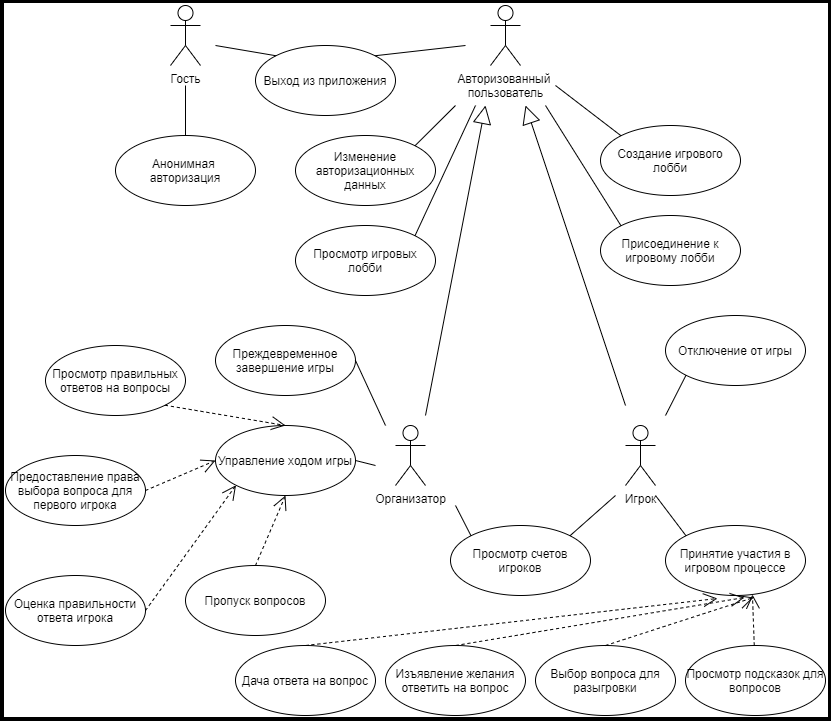

The diagram above was exported from draw.io. Its source (the exported page's mxGraphModel, read from the mxfile embedded in the PNG):
<mxGraphModel dx="1086" dy="806" grid="1" gridSize="10" guides="1" tooltips="1" connect="1" arrows="1" fold="1" page="1" pageScale="1" pageWidth="850" pageHeight="1100" math="0" shadow="0">
  <root>
    <mxCell id="0" />
    <mxCell id="1" parent="0" />
    <mxCell id="wkiHpOZ1ZCbrlc2kg0uj-102" value="Гость" style="shape=umlActor;verticalLabelPosition=bottom;verticalAlign=top;html=1;strokeWidth=1;" parent="1" vertex="1">
      <mxGeometry x="195" y="100" width="30" height="60" as="geometry" />
    </mxCell>
    <mxCell id="wkiHpOZ1ZCbrlc2kg0uj-103" value="Анонимная &lt;br&gt;авторизация" style="ellipse;whiteSpace=wrap;html=1;strokeWidth=1;" parent="1" vertex="1">
      <mxGeometry x="140" y="230" width="140" height="70" as="geometry" />
    </mxCell>
    <mxCell id="wkiHpOZ1ZCbrlc2kg0uj-108" value="Авторизованный &lt;br&gt;пользователь" style="shape=umlActor;verticalLabelPosition=bottom;verticalAlign=top;html=1;strokeWidth=1;" parent="1" vertex="1">
      <mxGeometry x="515" y="100" width="30" height="60" as="geometry" />
    </mxCell>
    <mxCell id="wkiHpOZ1ZCbrlc2kg0uj-110" value="Игрок" style="shape=umlActor;verticalLabelPosition=bottom;verticalAlign=top;html=1;strokeWidth=1;" parent="1" vertex="1">
      <mxGeometry x="650" y="520" width="30" height="60" as="geometry" />
    </mxCell>
    <mxCell id="wkiHpOZ1ZCbrlc2kg0uj-111" value="Организатор" style="shape=umlActor;verticalLabelPosition=bottom;verticalAlign=top;html=1;strokeWidth=1;" parent="1" vertex="1">
      <mxGeometry x="420" y="520" width="30" height="60" as="geometry" />
    </mxCell>
    <mxCell id="wkiHpOZ1ZCbrlc2kg0uj-114" value="Просмотр игровых лобби" style="ellipse;whiteSpace=wrap;html=1;strokeWidth=1;" parent="1" vertex="1">
      <mxGeometry x="320" y="320" width="140" height="70" as="geometry" />
    </mxCell>
    <mxCell id="wkiHpOZ1ZCbrlc2kg0uj-115" value="Изменение авторизационных данных" style="ellipse;whiteSpace=wrap;html=1;strokeWidth=1;" parent="1" vertex="1">
      <mxGeometry x="320" y="230" width="140" height="70" as="geometry" />
    </mxCell>
    <mxCell id="wkiHpOZ1ZCbrlc2kg0uj-116" value="Создание игрового лобби" style="ellipse;whiteSpace=wrap;html=1;strokeWidth=1;" parent="1" vertex="1">
      <mxGeometry x="625" y="220" width="140" height="70" as="geometry" />
    </mxCell>
    <mxCell id="wkiHpOZ1ZCbrlc2kg0uj-117" value="Присоединение к игровому лобби" style="ellipse;whiteSpace=wrap;html=1;strokeWidth=1;" parent="1" vertex="1">
      <mxGeometry x="625" y="310" width="140" height="70" as="geometry" />
    </mxCell>
    <mxCell id="wkiHpOZ1ZCbrlc2kg0uj-120" value="" style="endArrow=none;html=1;exitX=1;exitY=0;exitDx=0;exitDy=0;" parent="1" source="wkiHpOZ1ZCbrlc2kg0uj-115" edge="1">
      <mxGeometry width="50" height="50" relative="1" as="geometry">
        <mxPoint x="450" y="250" as="sourcePoint" />
        <mxPoint x="480" y="200" as="targetPoint" />
      </mxGeometry>
    </mxCell>
    <mxCell id="wkiHpOZ1ZCbrlc2kg0uj-122" value="" style="endArrow=none;html=1;exitX=0.5;exitY=0;exitDx=0;exitDy=0;" parent="1" source="wkiHpOZ1ZCbrlc2kg0uj-103" edge="1">
      <mxGeometry width="50" height="50" relative="1" as="geometry">
        <mxPoint x="265" y="200" as="sourcePoint" />
        <mxPoint x="210" y="180" as="targetPoint" />
      </mxGeometry>
    </mxCell>
    <mxCell id="wkiHpOZ1ZCbrlc2kg0uj-123" value="" style="endArrow=none;html=1;exitX=1;exitY=0;exitDx=0;exitDy=0;" parent="1" source="wkiHpOZ1ZCbrlc2kg0uj-114" edge="1">
      <mxGeometry width="50" height="50" relative="1" as="geometry">
        <mxPoint x="490" y="350" as="sourcePoint" />
        <mxPoint x="500" y="200" as="targetPoint" />
      </mxGeometry>
    </mxCell>
    <mxCell id="wkiHpOZ1ZCbrlc2kg0uj-124" value="" style="endArrow=none;html=1;entryX=0;entryY=0;entryDx=0;entryDy=0;" parent="1" target="wkiHpOZ1ZCbrlc2kg0uj-116" edge="1">
      <mxGeometry width="50" height="50" relative="1" as="geometry">
        <mxPoint x="580" y="180" as="sourcePoint" />
        <mxPoint x="565" y="400" as="targetPoint" />
      </mxGeometry>
    </mxCell>
    <mxCell id="wkiHpOZ1ZCbrlc2kg0uj-125" value="" style="endArrow=none;html=1;entryX=0;entryY=0;entryDx=0;entryDy=0;" parent="1" target="wkiHpOZ1ZCbrlc2kg0uj-117" edge="1">
      <mxGeometry width="50" height="50" relative="1" as="geometry">
        <mxPoint x="570" y="200" as="sourcePoint" />
        <mxPoint x="285" y="500" as="targetPoint" />
      </mxGeometry>
    </mxCell>
    <mxCell id="wkiHpOZ1ZCbrlc2kg0uj-126" value="Выход из приложения" style="ellipse;whiteSpace=wrap;html=1;strokeWidth=1;" parent="1" vertex="1">
      <mxGeometry x="280" y="140" width="140" height="70" as="geometry" />
    </mxCell>
    <mxCell id="wkiHpOZ1ZCbrlc2kg0uj-127" value="" style="endArrow=none;html=1;entryX=0;entryY=0;entryDx=0;entryDy=0;" parent="1" target="wkiHpOZ1ZCbrlc2kg0uj-126" edge="1">
      <mxGeometry width="50" height="50" relative="1" as="geometry">
        <mxPoint x="240" y="140" as="sourcePoint" />
        <mxPoint x="270" y="490" as="targetPoint" />
      </mxGeometry>
    </mxCell>
    <mxCell id="wkiHpOZ1ZCbrlc2kg0uj-128" value="" style="endArrow=none;html=1;entryX=1;entryY=0;entryDx=0;entryDy=0;" parent="1" target="wkiHpOZ1ZCbrlc2kg0uj-126" edge="1">
      <mxGeometry width="50" height="50" relative="1" as="geometry">
        <mxPoint x="490" y="140" as="sourcePoint" />
        <mxPoint x="280" y="500" as="targetPoint" />
      </mxGeometry>
    </mxCell>
    <mxCell id="wkiHpOZ1ZCbrlc2kg0uj-130" value="" style="endArrow=block;endSize=16;endFill=0;html=1;" parent="1" edge="1">
      <mxGeometry width="160" relative="1" as="geometry">
        <mxPoint x="450" y="510" as="sourcePoint" />
        <mxPoint x="510" y="200" as="targetPoint" />
      </mxGeometry>
    </mxCell>
    <mxCell id="wkiHpOZ1ZCbrlc2kg0uj-131" value="" style="endArrow=block;endSize=16;endFill=0;html=1;" parent="1" edge="1">
      <mxGeometry width="160" relative="1" as="geometry">
        <mxPoint x="650" y="500" as="sourcePoint" />
        <mxPoint x="550" y="200" as="targetPoint" />
      </mxGeometry>
    </mxCell>
    <mxCell id="wkiHpOZ1ZCbrlc2kg0uj-132" value="Выбор вопроса для разыгровки" style="ellipse;whiteSpace=wrap;html=1;strokeWidth=1;" parent="1" vertex="1">
      <mxGeometry x="560" y="740" width="140" height="70" as="geometry" />
    </mxCell>
    <mxCell id="wkiHpOZ1ZCbrlc2kg0uj-133" value="Изъявление желания ответить на вопрос" style="ellipse;whiteSpace=wrap;html=1;strokeWidth=1;" parent="1" vertex="1">
      <mxGeometry x="410" y="740" width="140" height="70" as="geometry" />
    </mxCell>
    <mxCell id="wkiHpOZ1ZCbrlc2kg0uj-134" value="Просмотр счетов игроков" style="ellipse;whiteSpace=wrap;html=1;strokeWidth=1;" parent="1" vertex="1">
      <mxGeometry x="475" y="620" width="140" height="70" as="geometry" />
    </mxCell>
    <mxCell id="wkiHpOZ1ZCbrlc2kg0uj-135" value="Дача ответа на вопрос" style="ellipse;whiteSpace=wrap;html=1;strokeWidth=1;" parent="1" vertex="1">
      <mxGeometry x="260" y="740" width="140" height="70" as="geometry" />
    </mxCell>
    <mxCell id="wkiHpOZ1ZCbrlc2kg0uj-137" value="Предоставление права выбора вопроса для первого игрока" style="ellipse;whiteSpace=wrap;html=1;strokeWidth=1;" parent="1" vertex="1">
      <mxGeometry x="30" y="550" width="140" height="70" as="geometry" />
    </mxCell>
    <mxCell id="wkiHpOZ1ZCbrlc2kg0uj-138" value="Оценка правильности ответа игрока" style="ellipse;whiteSpace=wrap;html=1;strokeWidth=1;" parent="1" vertex="1">
      <mxGeometry x="30" y="670" width="140" height="70" as="geometry" />
    </mxCell>
    <mxCell id="wkiHpOZ1ZCbrlc2kg0uj-139" value="Управление ходом игры" style="ellipse;whiteSpace=wrap;html=1;strokeWidth=1;" parent="1" vertex="1">
      <mxGeometry x="240" y="520" width="140" height="70" as="geometry" />
    </mxCell>
    <mxCell id="wkiHpOZ1ZCbrlc2kg0uj-140" value="" style="endArrow=none;html=1;exitX=1;exitY=0;exitDx=0;exitDy=0;entryX=0;entryY=0;entryDx=0;entryDy=0;" parent="1" target="wkiHpOZ1ZCbrlc2kg0uj-134" edge="1">
      <mxGeometry width="50" height="50" relative="1" as="geometry">
        <mxPoint x="479.9974746830583" y="600.0012626584708" as="sourcePoint" />
        <mxPoint x="520.5" y="559.75" as="targetPoint" />
      </mxGeometry>
    </mxCell>
    <mxCell id="wkiHpOZ1ZCbrlc2kg0uj-141" value="" style="endArrow=none;html=1;exitX=1;exitY=0;exitDx=0;exitDy=0;" parent="1" source="wkiHpOZ1ZCbrlc2kg0uj-134" edge="1">
      <mxGeometry width="50" height="50" relative="1" as="geometry">
        <mxPoint x="574.4974746830583" y="610.2512626584708" as="sourcePoint" />
        <mxPoint x="640" y="590" as="targetPoint" />
      </mxGeometry>
    </mxCell>
    <mxCell id="wkiHpOZ1ZCbrlc2kg0uj-142" value="Принятие участия в игровом процессе" style="ellipse;whiteSpace=wrap;html=1;strokeWidth=1;" parent="1" vertex="1">
      <mxGeometry x="690" y="620" width="140" height="70" as="geometry" />
    </mxCell>
    <mxCell id="wkiHpOZ1ZCbrlc2kg0uj-143" value="Отключение от игры" style="ellipse;whiteSpace=wrap;html=1;strokeWidth=1;" parent="1" vertex="1">
      <mxGeometry x="690" y="410" width="140" height="70" as="geometry" />
    </mxCell>
    <mxCell id="wkiHpOZ1ZCbrlc2kg0uj-144" value="Преждевременное завершение игры" style="ellipse;whiteSpace=wrap;html=1;strokeWidth=1;" parent="1" vertex="1">
      <mxGeometry x="240" y="420" width="140" height="70" as="geometry" />
    </mxCell>
    <mxCell id="wkiHpOZ1ZCbrlc2kg0uj-145" value="" style="endArrow=none;html=1;exitX=1;exitY=0.5;exitDx=0;exitDy=0;" parent="1" source="wkiHpOZ1ZCbrlc2kg0uj-139" edge="1">
      <mxGeometry width="50" height="50" relative="1" as="geometry">
        <mxPoint x="449.4974746830583" y="340.25126265847075" as="sourcePoint" />
        <mxPoint x="400" y="560" as="targetPoint" />
      </mxGeometry>
    </mxCell>
    <mxCell id="wkiHpOZ1ZCbrlc2kg0uj-146" value="" style="endArrow=none;html=1;entryX=1;entryY=0.5;entryDx=0;entryDy=0;" parent="1" target="wkiHpOZ1ZCbrlc2kg0uj-144" edge="1">
      <mxGeometry width="50" height="50" relative="1" as="geometry">
        <mxPoint x="410" y="520" as="sourcePoint" />
        <mxPoint x="520" y="220" as="targetPoint" />
      </mxGeometry>
    </mxCell>
    <mxCell id="wkiHpOZ1ZCbrlc2kg0uj-147" value="" style="endArrow=none;html=1;exitX=0;exitY=1;exitDx=0;exitDy=0;" parent="1" source="wkiHpOZ1ZCbrlc2kg0uj-143" edge="1">
      <mxGeometry width="50" height="50" relative="1" as="geometry">
        <mxPoint x="469.4974746830583" y="360.25126265847075" as="sourcePoint" />
        <mxPoint x="690" y="510" as="targetPoint" />
      </mxGeometry>
    </mxCell>
    <mxCell id="wkiHpOZ1ZCbrlc2kg0uj-148" value="" style="endArrow=none;html=1;exitX=0;exitY=0;exitDx=0;exitDy=0;" parent="1" source="wkiHpOZ1ZCbrlc2kg0uj-142" edge="1">
      <mxGeometry width="50" height="50" relative="1" as="geometry">
        <mxPoint x="479.4974746830583" y="370.25126265847075" as="sourcePoint" />
        <mxPoint x="680" y="590" as="targetPoint" />
      </mxGeometry>
    </mxCell>
    <mxCell id="wkiHpOZ1ZCbrlc2kg0uj-150" value="" style="endArrow=open;endSize=12;dashed=1;html=1;exitX=1;exitY=0.5;exitDx=0;exitDy=0;entryX=0;entryY=0.5;entryDx=0;entryDy=0;" parent="1" source="wkiHpOZ1ZCbrlc2kg0uj-137" target="wkiHpOZ1ZCbrlc2kg0uj-139" edge="1">
      <mxGeometry width="160" relative="1" as="geometry">
        <mxPoint x="270" y="750" as="sourcePoint" />
        <mxPoint x="430" y="750" as="targetPoint" />
      </mxGeometry>
    </mxCell>
    <mxCell id="wkiHpOZ1ZCbrlc2kg0uj-153" value="" style="endArrow=open;endSize=12;dashed=1;html=1;exitX=1;exitY=0.5;exitDx=0;exitDy=0;entryX=0;entryY=1;entryDx=0;entryDy=0;" parent="1" source="wkiHpOZ1ZCbrlc2kg0uj-138" target="wkiHpOZ1ZCbrlc2kg0uj-139" edge="1">
      <mxGeometry width="160" relative="1" as="geometry">
        <mxPoint x="170" y="510" as="sourcePoint" />
        <mxPoint x="270.5025253169417" y="540.2512626584708" as="targetPoint" />
      </mxGeometry>
    </mxCell>
    <mxCell id="wkiHpOZ1ZCbrlc2kg0uj-154" value="" style="endArrow=open;endSize=12;dashed=1;html=1;exitX=0.5;exitY=0;exitDx=0;exitDy=0;entryX=0.629;entryY=1.029;entryDx=0;entryDy=0;entryPerimeter=0;" parent="1" source="wkiHpOZ1ZCbrlc2kg0uj-132" target="wkiHpOZ1ZCbrlc2kg0uj-142" edge="1">
      <mxGeometry width="160" relative="1" as="geometry">
        <mxPoint x="180" y="520" as="sourcePoint" />
        <mxPoint x="280.5025253169417" y="550.2512626584708" as="targetPoint" />
      </mxGeometry>
    </mxCell>
    <mxCell id="wkiHpOZ1ZCbrlc2kg0uj-155" value="" style="endArrow=open;endSize=12;dashed=1;html=1;exitX=0.5;exitY=0;exitDx=0;exitDy=0;entryX=0.564;entryY=1.029;entryDx=0;entryDy=0;entryPerimeter=0;" parent="1" source="wkiHpOZ1ZCbrlc2kg0uj-133" target="wkiHpOZ1ZCbrlc2kg0uj-142" edge="1">
      <mxGeometry width="160" relative="1" as="geometry">
        <mxPoint x="190" y="530" as="sourcePoint" />
        <mxPoint x="290.5025253169417" y="560.2512626584708" as="targetPoint" />
      </mxGeometry>
    </mxCell>
    <mxCell id="wkiHpOZ1ZCbrlc2kg0uj-156" value="" style="endArrow=open;endSize=12;dashed=1;html=1;entryX=0.371;entryY=1.043;entryDx=0;entryDy=0;exitX=0.5;exitY=0;exitDx=0;exitDy=0;entryPerimeter=0;" parent="1" source="wkiHpOZ1ZCbrlc2kg0uj-135" target="wkiHpOZ1ZCbrlc2kg0uj-142" edge="1">
      <mxGeometry width="160" relative="1" as="geometry">
        <mxPoint x="400" y="900" as="sourcePoint" />
        <mxPoint x="300.5025253169417" y="570.2512626584708" as="targetPoint" />
      </mxGeometry>
    </mxCell>
    <mxCell id="tXoZkuplflCfIWmm1BE0-1" value="Пропуск вопросов" style="ellipse;whiteSpace=wrap;html=1;strokeWidth=1;" vertex="1" parent="1">
      <mxGeometry x="210" y="660" width="140" height="70" as="geometry" />
    </mxCell>
    <mxCell id="tXoZkuplflCfIWmm1BE0-2" value="" style="endArrow=open;endSize=12;dashed=1;html=1;exitX=0.5;exitY=0;exitDx=0;exitDy=0;entryX=0.5;entryY=1;entryDx=0;entryDy=0;" edge="1" parent="1" source="tXoZkuplflCfIWmm1BE0-1" target="wkiHpOZ1ZCbrlc2kg0uj-139">
      <mxGeometry width="160" relative="1" as="geometry">
        <mxPoint x="170" y="610" as="sourcePoint" />
        <mxPoint x="270.5025253169417" y="589.7487373415292" as="targetPoint" />
      </mxGeometry>
    </mxCell>
    <mxCell id="tXoZkuplflCfIWmm1BE0-3" value="Просмотр правильных ответов на вопросы" style="ellipse;whiteSpace=wrap;html=1;strokeWidth=1;" vertex="1" parent="1">
      <mxGeometry x="70" y="440" width="140" height="70" as="geometry" />
    </mxCell>
    <mxCell id="tXoZkuplflCfIWmm1BE0-4" value="" style="endArrow=open;endSize=12;dashed=1;html=1;exitX=1;exitY=1;exitDx=0;exitDy=0;entryX=0.5;entryY=0;entryDx=0;entryDy=0;" edge="1" parent="1" source="tXoZkuplflCfIWmm1BE0-3" target="wkiHpOZ1ZCbrlc2kg0uj-139">
      <mxGeometry width="160" relative="1" as="geometry">
        <mxPoint x="180" y="595" as="sourcePoint" />
        <mxPoint x="250" y="565" as="targetPoint" />
      </mxGeometry>
    </mxCell>
    <mxCell id="tXoZkuplflCfIWmm1BE0-5" value="Просмотр подсказок для вопросов" style="ellipse;whiteSpace=wrap;html=1;strokeWidth=1;" vertex="1" parent="1">
      <mxGeometry x="710" y="740" width="140" height="70" as="geometry" />
    </mxCell>
    <mxCell id="tXoZkuplflCfIWmm1BE0-7" value="" style="endArrow=open;endSize=12;dashed=1;html=1;entryX=0.621;entryY=0.986;entryDx=0;entryDy=0;entryPerimeter=0;" edge="1" parent="1" source="tXoZkuplflCfIWmm1BE0-5" target="wkiHpOZ1ZCbrlc2kg0uj-142">
      <mxGeometry width="160" relative="1" as="geometry">
        <mxPoint x="640" y="750" as="sourcePoint" />
        <mxPoint x="788.06" y="702.03" as="targetPoint" />
      </mxGeometry>
    </mxCell>
  </root>
</mxGraphModel>